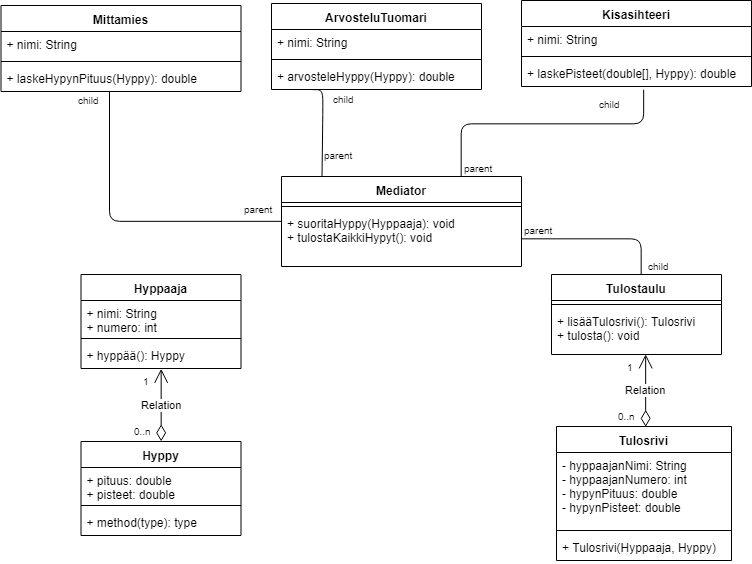

The diagram above was exported from draw.io. Its source (the exported page's mxGraphModel, read from the mxfile embedded in the PNG):
<mxGraphModel dx="1162" dy="558" grid="1" gridSize="10" guides="1" tooltips="1" connect="1" arrows="1" fold="1" page="1" pageScale="1" pageWidth="827" pageHeight="1169" math="0" shadow="0">
  <root>
    <mxCell id="0" />
    <mxCell id="1" parent="0" />
    <mxCell id="wthm77yNCpfl6UxUWyPJ-1" value="Hyppaaja&#10;" style="swimlane;fontStyle=1;align=center;verticalAlign=top;childLayout=stackLayout;horizontal=1;startSize=26;horizontalStack=0;resizeParent=1;resizeParentMax=0;resizeLast=0;collapsible=1;marginBottom=0;" vertex="1" parent="1">
      <mxGeometry x="119.5" y="431" width="160" height="94" as="geometry" />
    </mxCell>
    <mxCell id="wthm77yNCpfl6UxUWyPJ-2" value="+ nimi: String&#10;+ numero: int&#10;" style="text;strokeColor=none;fillColor=none;align=left;verticalAlign=top;spacingLeft=4;spacingRight=4;overflow=hidden;rotatable=0;points=[[0,0.5],[1,0.5]];portConstraint=eastwest;" vertex="1" parent="wthm77yNCpfl6UxUWyPJ-1">
      <mxGeometry y="26" width="160" height="34" as="geometry" />
    </mxCell>
    <mxCell id="wthm77yNCpfl6UxUWyPJ-3" value="" style="line;strokeWidth=1;fillColor=none;align=left;verticalAlign=middle;spacingTop=-1;spacingLeft=3;spacingRight=3;rotatable=0;labelPosition=right;points=[];portConstraint=eastwest;" vertex="1" parent="wthm77yNCpfl6UxUWyPJ-1">
      <mxGeometry y="60" width="160" height="8" as="geometry" />
    </mxCell>
    <mxCell id="wthm77yNCpfl6UxUWyPJ-4" value="+ hyppää(): Hyppy" style="text;strokeColor=none;fillColor=none;align=left;verticalAlign=top;spacingLeft=4;spacingRight=4;overflow=hidden;rotatable=0;points=[[0,0.5],[1,0.5]];portConstraint=eastwest;" vertex="1" parent="wthm77yNCpfl6UxUWyPJ-1">
      <mxGeometry y="68" width="160" height="26" as="geometry" />
    </mxCell>
    <mxCell id="wthm77yNCpfl6UxUWyPJ-5" value="Hyppy" style="swimlane;fontStyle=1;align=center;verticalAlign=top;childLayout=stackLayout;horizontal=1;startSize=26;horizontalStack=0;resizeParent=1;resizeParentMax=0;resizeLast=0;collapsible=1;marginBottom=0;" vertex="1" parent="1">
      <mxGeometry x="119.5" y="598" width="160" height="94" as="geometry" />
    </mxCell>
    <mxCell id="wthm77yNCpfl6UxUWyPJ-6" value="+ pituus: double&#10;+ pisteet: double&#10;" style="text;strokeColor=none;fillColor=none;align=left;verticalAlign=top;spacingLeft=4;spacingRight=4;overflow=hidden;rotatable=0;points=[[0,0.5],[1,0.5]];portConstraint=eastwest;" vertex="1" parent="wthm77yNCpfl6UxUWyPJ-5">
      <mxGeometry y="26" width="160" height="34" as="geometry" />
    </mxCell>
    <mxCell id="wthm77yNCpfl6UxUWyPJ-7" value="" style="line;strokeWidth=1;fillColor=none;align=left;verticalAlign=middle;spacingTop=-1;spacingLeft=3;spacingRight=3;rotatable=0;labelPosition=right;points=[];portConstraint=eastwest;" vertex="1" parent="wthm77yNCpfl6UxUWyPJ-5">
      <mxGeometry y="60" width="160" height="8" as="geometry" />
    </mxCell>
    <mxCell id="wthm77yNCpfl6UxUWyPJ-8" value="+ method(type): type" style="text;strokeColor=none;fillColor=none;align=left;verticalAlign=top;spacingLeft=4;spacingRight=4;overflow=hidden;rotatable=0;points=[[0,0.5],[1,0.5]];portConstraint=eastwest;" vertex="1" parent="wthm77yNCpfl6UxUWyPJ-5">
      <mxGeometry y="68" width="160" height="26" as="geometry" />
    </mxCell>
    <mxCell id="wthm77yNCpfl6UxUWyPJ-10" value="Relation" style="endArrow=open;html=1;endSize=12;startArrow=diamondThin;startSize=14;startFill=0;edgeStyle=orthogonalEdgeStyle;exitX=0.5;exitY=0;exitDx=0;exitDy=0;entryX=0.5;entryY=1;entryDx=0;entryDy=0;" edge="1" parent="1" source="wthm77yNCpfl6UxUWyPJ-5" target="wthm77yNCpfl6UxUWyPJ-1">
      <mxGeometry relative="1" as="geometry">
        <mxPoint x="79.5" y="610" as="sourcePoint" />
        <mxPoint x="239.5" y="610" as="targetPoint" />
      </mxGeometry>
    </mxCell>
    <mxCell id="wthm77yNCpfl6UxUWyPJ-11" value="0..n" style="resizable=0;html=1;align=left;verticalAlign=top;labelBackgroundColor=#ffffff;fontSize=10;" connectable="0" vertex="1" parent="wthm77yNCpfl6UxUWyPJ-10">
      <mxGeometry x="-1" relative="1" as="geometry">
        <mxPoint x="-30" y="-23" as="offset" />
      </mxGeometry>
    </mxCell>
    <mxCell id="wthm77yNCpfl6UxUWyPJ-12" value="1" style="resizable=0;html=1;align=right;verticalAlign=top;labelBackgroundColor=#ffffff;fontSize=10;" connectable="0" vertex="1" parent="wthm77yNCpfl6UxUWyPJ-10">
      <mxGeometry x="1" relative="1" as="geometry">
        <mxPoint x="-10" as="offset" />
      </mxGeometry>
    </mxCell>
    <mxCell id="wthm77yNCpfl6UxUWyPJ-13" value="Mittamies" style="swimlane;fontStyle=1;align=center;verticalAlign=top;childLayout=stackLayout;horizontal=1;startSize=26;horizontalStack=0;resizeParent=1;resizeParentMax=0;resizeLast=0;collapsible=1;marginBottom=0;" vertex="1" parent="1">
      <mxGeometry x="39.5" y="162" width="240" height="86" as="geometry" />
    </mxCell>
    <mxCell id="wthm77yNCpfl6UxUWyPJ-14" value="+ nimi: String" style="text;strokeColor=none;fillColor=none;align=left;verticalAlign=top;spacingLeft=4;spacingRight=4;overflow=hidden;rotatable=0;points=[[0,0.5],[1,0.5]];portConstraint=eastwest;" vertex="1" parent="wthm77yNCpfl6UxUWyPJ-13">
      <mxGeometry y="26" width="240" height="26" as="geometry" />
    </mxCell>
    <mxCell id="wthm77yNCpfl6UxUWyPJ-15" value="" style="line;strokeWidth=1;fillColor=none;align=left;verticalAlign=middle;spacingTop=-1;spacingLeft=3;spacingRight=3;rotatable=0;labelPosition=right;points=[];portConstraint=eastwest;" vertex="1" parent="wthm77yNCpfl6UxUWyPJ-13">
      <mxGeometry y="52" width="240" height="8" as="geometry" />
    </mxCell>
    <mxCell id="wthm77yNCpfl6UxUWyPJ-16" value="+ laskeHypynPituus(Hyppy): double" style="text;strokeColor=none;fillColor=none;align=left;verticalAlign=top;spacingLeft=4;spacingRight=4;overflow=hidden;rotatable=0;points=[[0,0.5],[1,0.5]];portConstraint=eastwest;" vertex="1" parent="wthm77yNCpfl6UxUWyPJ-13">
      <mxGeometry y="60" width="240" height="26" as="geometry" />
    </mxCell>
    <mxCell id="wthm77yNCpfl6UxUWyPJ-17" value="ArvosteluTuomari" style="swimlane;fontStyle=1;align=center;verticalAlign=top;childLayout=stackLayout;horizontal=1;startSize=26;horizontalStack=0;resizeParent=1;resizeParentMax=0;resizeLast=0;collapsible=1;marginBottom=0;" vertex="1" parent="1">
      <mxGeometry x="310" y="160" width="210" height="86" as="geometry" />
    </mxCell>
    <mxCell id="wthm77yNCpfl6UxUWyPJ-18" value="+ nimi: String" style="text;strokeColor=none;fillColor=none;align=left;verticalAlign=top;spacingLeft=4;spacingRight=4;overflow=hidden;rotatable=0;points=[[0,0.5],[1,0.5]];portConstraint=eastwest;" vertex="1" parent="wthm77yNCpfl6UxUWyPJ-17">
      <mxGeometry y="26" width="210" height="26" as="geometry" />
    </mxCell>
    <mxCell id="wthm77yNCpfl6UxUWyPJ-19" value="" style="line;strokeWidth=1;fillColor=none;align=left;verticalAlign=middle;spacingTop=-1;spacingLeft=3;spacingRight=3;rotatable=0;labelPosition=right;points=[];portConstraint=eastwest;" vertex="1" parent="wthm77yNCpfl6UxUWyPJ-17">
      <mxGeometry y="52" width="210" height="8" as="geometry" />
    </mxCell>
    <mxCell id="wthm77yNCpfl6UxUWyPJ-20" value="+ arvosteleHyppy(Hyppy): double" style="text;strokeColor=none;fillColor=none;align=left;verticalAlign=top;spacingLeft=4;spacingRight=4;overflow=hidden;rotatable=0;points=[[0,0.5],[1,0.5]];portConstraint=eastwest;" vertex="1" parent="wthm77yNCpfl6UxUWyPJ-17">
      <mxGeometry y="60" width="210" height="26" as="geometry" />
    </mxCell>
    <mxCell id="wthm77yNCpfl6UxUWyPJ-25" value="Kisasihteeri" style="swimlane;fontStyle=1;align=center;verticalAlign=top;childLayout=stackLayout;horizontal=1;startSize=26;horizontalStack=0;resizeParent=1;resizeParentMax=0;resizeLast=0;collapsible=1;marginBottom=0;" vertex="1" parent="1">
      <mxGeometry x="560" y="157" width="230" height="86" as="geometry" />
    </mxCell>
    <mxCell id="wthm77yNCpfl6UxUWyPJ-26" value="+ nimi: String" style="text;strokeColor=none;fillColor=none;align=left;verticalAlign=top;spacingLeft=4;spacingRight=4;overflow=hidden;rotatable=0;points=[[0,0.5],[1,0.5]];portConstraint=eastwest;" vertex="1" parent="wthm77yNCpfl6UxUWyPJ-25">
      <mxGeometry y="26" width="230" height="26" as="geometry" />
    </mxCell>
    <mxCell id="wthm77yNCpfl6UxUWyPJ-27" value="" style="line;strokeWidth=1;fillColor=none;align=left;verticalAlign=middle;spacingTop=-1;spacingLeft=3;spacingRight=3;rotatable=0;labelPosition=right;points=[];portConstraint=eastwest;" vertex="1" parent="wthm77yNCpfl6UxUWyPJ-25">
      <mxGeometry y="52" width="230" height="8" as="geometry" />
    </mxCell>
    <mxCell id="wthm77yNCpfl6UxUWyPJ-28" value="+ laskePisteet(double[], Hyppy): double" style="text;strokeColor=none;fillColor=none;align=left;verticalAlign=top;spacingLeft=4;spacingRight=4;overflow=hidden;rotatable=0;points=[[0,0.5],[1,0.5]];portConstraint=eastwest;" vertex="1" parent="wthm77yNCpfl6UxUWyPJ-25">
      <mxGeometry y="60" width="230" height="26" as="geometry" />
    </mxCell>
    <mxCell id="wthm77yNCpfl6UxUWyPJ-29" value="Tulostaulu" style="swimlane;fontStyle=1;align=center;verticalAlign=top;childLayout=stackLayout;horizontal=1;startSize=26;horizontalStack=0;resizeParent=1;resizeParentMax=0;resizeLast=0;collapsible=1;marginBottom=0;" vertex="1" parent="1">
      <mxGeometry x="590" y="431" width="170" height="80" as="geometry" />
    </mxCell>
    <mxCell id="wthm77yNCpfl6UxUWyPJ-31" value="" style="line;strokeWidth=1;fillColor=none;align=left;verticalAlign=middle;spacingTop=-1;spacingLeft=3;spacingRight=3;rotatable=0;labelPosition=right;points=[];portConstraint=eastwest;" vertex="1" parent="wthm77yNCpfl6UxUWyPJ-29">
      <mxGeometry y="26" width="170" height="8" as="geometry" />
    </mxCell>
    <mxCell id="wthm77yNCpfl6UxUWyPJ-32" value="+ lisääTulosrivi(): Tulosrivi&#10;+ tulosta(): void&#10;" style="text;strokeColor=none;fillColor=none;align=left;verticalAlign=top;spacingLeft=4;spacingRight=4;overflow=hidden;rotatable=0;points=[[0,0.5],[1,0.5]];portConstraint=eastwest;" vertex="1" parent="wthm77yNCpfl6UxUWyPJ-29">
      <mxGeometry y="34" width="170" height="46" as="geometry" />
    </mxCell>
    <mxCell id="wthm77yNCpfl6UxUWyPJ-37" value="Mediator" style="swimlane;fontStyle=1;align=center;verticalAlign=top;childLayout=stackLayout;horizontal=1;startSize=26;horizontalStack=0;resizeParent=1;resizeParentMax=0;resizeLast=0;collapsible=1;marginBottom=0;" vertex="1" parent="1">
      <mxGeometry x="320" y="333" width="240" height="90" as="geometry" />
    </mxCell>
    <mxCell id="wthm77yNCpfl6UxUWyPJ-39" value="" style="line;strokeWidth=1;fillColor=none;align=left;verticalAlign=middle;spacingTop=-1;spacingLeft=3;spacingRight=3;rotatable=0;labelPosition=right;points=[];portConstraint=eastwest;" vertex="1" parent="wthm77yNCpfl6UxUWyPJ-37">
      <mxGeometry y="26" width="240" height="8" as="geometry" />
    </mxCell>
    <mxCell id="wthm77yNCpfl6UxUWyPJ-40" value="+ suoritaHyppy(Hyppaaja): void&#10;+ tulostaKaikkiHypyt(): void&#10;" style="text;strokeColor=none;fillColor=none;align=left;verticalAlign=top;spacingLeft=4;spacingRight=4;overflow=hidden;rotatable=0;points=[[0,0.5],[1,0.5]];portConstraint=eastwest;" vertex="1" parent="wthm77yNCpfl6UxUWyPJ-37">
      <mxGeometry y="34" width="240" height="56" as="geometry" />
    </mxCell>
    <mxCell id="wthm77yNCpfl6UxUWyPJ-55" value="" style="endArrow=none;html=1;edgeStyle=orthogonalEdgeStyle;entryX=0.452;entryY=0.978;entryDx=0;entryDy=0;entryPerimeter=0;exitX=0;exitY=0.5;exitDx=0;exitDy=0;" edge="1" parent="1" source="wthm77yNCpfl6UxUWyPJ-37" target="wthm77yNCpfl6UxUWyPJ-16">
      <mxGeometry relative="1" as="geometry">
        <mxPoint x="120" y="340" as="sourcePoint" />
        <mxPoint x="280" y="340" as="targetPoint" />
      </mxGeometry>
    </mxCell>
    <mxCell id="wthm77yNCpfl6UxUWyPJ-56" value="parent" style="resizable=0;html=1;align=left;verticalAlign=bottom;labelBackgroundColor=#ffffff;fontSize=10;" connectable="0" vertex="1" parent="wthm77yNCpfl6UxUWyPJ-55">
      <mxGeometry x="-1" relative="1" as="geometry">
        <mxPoint x="-40" y="-4" as="offset" />
      </mxGeometry>
    </mxCell>
    <mxCell id="wthm77yNCpfl6UxUWyPJ-57" value="child" style="resizable=0;html=1;align=right;verticalAlign=bottom;labelBackgroundColor=#ffffff;fontSize=10;" connectable="0" vertex="1" parent="wthm77yNCpfl6UxUWyPJ-55">
      <mxGeometry x="1" relative="1" as="geometry">
        <mxPoint x="-8.5" y="17" as="offset" />
      </mxGeometry>
    </mxCell>
    <mxCell id="wthm77yNCpfl6UxUWyPJ-58" value="" style="endArrow=none;html=1;edgeStyle=orthogonalEdgeStyle;exitX=0.197;exitY=1.007;exitDx=0;exitDy=0;exitPerimeter=0;entryX=0.17;entryY=0.002;entryDx=0;entryDy=0;entryPerimeter=0;" edge="1" parent="1" source="wthm77yNCpfl6UxUWyPJ-20" target="wthm77yNCpfl6UxUWyPJ-37">
      <mxGeometry relative="1" as="geometry">
        <mxPoint x="343.6190476190476" y="243.52380952380952" as="sourcePoint" />
        <mxPoint x="360.2857142857142" y="330.66666666666663" as="targetPoint" />
        <Array as="points">
          <mxPoint x="361" y="246" />
          <mxPoint x="361" y="270" />
        </Array>
      </mxGeometry>
    </mxCell>
    <mxCell id="wthm77yNCpfl6UxUWyPJ-59" value="parent" style="resizable=0;html=1;align=left;verticalAlign=bottom;labelBackgroundColor=#ffffff;fontSize=10;" connectable="0" vertex="1" parent="wthm77yNCpfl6UxUWyPJ-58">
      <mxGeometry x="-1" relative="1" as="geometry">
        <mxPoint x="9" y="73.5" as="offset" />
      </mxGeometry>
    </mxCell>
    <mxCell id="wthm77yNCpfl6UxUWyPJ-60" value="child" style="resizable=0;html=1;align=right;verticalAlign=bottom;labelBackgroundColor=#ffffff;fontSize=10;" connectable="0" vertex="1" parent="wthm77yNCpfl6UxUWyPJ-58">
      <mxGeometry x="1" relative="1" as="geometry">
        <mxPoint x="34.5" y="-68.5" as="offset" />
      </mxGeometry>
    </mxCell>
    <mxCell id="wthm77yNCpfl6UxUWyPJ-61" value="" style="endArrow=none;html=1;edgeStyle=orthogonalEdgeStyle;exitX=1;exitY=0.5;exitDx=0;exitDy=0;" edge="1" parent="1" source="wthm77yNCpfl6UxUWyPJ-40" target="wthm77yNCpfl6UxUWyPJ-29">
      <mxGeometry relative="1" as="geometry">
        <mxPoint x="630" y="440" as="sourcePoint" />
        <mxPoint x="790" y="440" as="targetPoint" />
        <Array as="points">
          <mxPoint x="680" y="395" />
        </Array>
      </mxGeometry>
    </mxCell>
    <mxCell id="wthm77yNCpfl6UxUWyPJ-62" value="parent" style="resizable=0;html=1;align=left;verticalAlign=bottom;labelBackgroundColor=#ffffff;fontSize=10;" connectable="0" vertex="1" parent="wthm77yNCpfl6UxUWyPJ-61">
      <mxGeometry x="-1" relative="1" as="geometry" />
    </mxCell>
    <mxCell id="wthm77yNCpfl6UxUWyPJ-63" value="child" style="resizable=0;html=1;align=right;verticalAlign=bottom;labelBackgroundColor=#ffffff;fontSize=10;" connectable="0" vertex="1" parent="wthm77yNCpfl6UxUWyPJ-61">
      <mxGeometry x="1" relative="1" as="geometry">
        <mxPoint x="30.5" as="offset" />
      </mxGeometry>
    </mxCell>
    <mxCell id="wthm77yNCpfl6UxUWyPJ-64" value="" style="endArrow=none;html=1;edgeStyle=orthogonalEdgeStyle;exitX=0.75;exitY=0;exitDx=0;exitDy=0;entryX=0.532;entryY=1.127;entryDx=0;entryDy=0;entryPerimeter=0;" edge="1" parent="1" source="wthm77yNCpfl6UxUWyPJ-37" target="wthm77yNCpfl6UxUWyPJ-28">
      <mxGeometry relative="1" as="geometry">
        <mxPoint x="600" y="270" as="sourcePoint" />
        <mxPoint x="760" y="270" as="targetPoint" />
        <Array as="points">
          <mxPoint x="500" y="280" />
          <mxPoint x="682" y="280" />
        </Array>
      </mxGeometry>
    </mxCell>
    <mxCell id="wthm77yNCpfl6UxUWyPJ-65" value="parent" style="resizable=0;html=1;align=left;verticalAlign=bottom;labelBackgroundColor=#ffffff;fontSize=10;" connectable="0" vertex="1" parent="wthm77yNCpfl6UxUWyPJ-64">
      <mxGeometry x="-1" relative="1" as="geometry" />
    </mxCell>
    <mxCell id="wthm77yNCpfl6UxUWyPJ-66" value="child" style="resizable=0;html=1;align=right;verticalAlign=bottom;labelBackgroundColor=#ffffff;fontSize=10;" connectable="0" vertex="1" parent="wthm77yNCpfl6UxUWyPJ-64">
      <mxGeometry x="1" relative="1" as="geometry">
        <mxPoint x="-21" y="23" as="offset" />
      </mxGeometry>
    </mxCell>
    <mxCell id="wthm77yNCpfl6UxUWyPJ-77" value="Relation" style="endArrow=open;html=1;endSize=12;startArrow=diamondThin;startSize=14;startFill=0;edgeStyle=orthogonalEdgeStyle;exitX=0.5;exitY=0;exitDx=0;exitDy=0;entryX=0.5;entryY=1;entryDx=0;entryDy=0;" edge="1" parent="1">
      <mxGeometry relative="1" as="geometry">
        <mxPoint x="684.1666666666667" y="583.3333333333335" as="sourcePoint" />
        <mxPoint x="684.1666666666667" y="510.8333333333335" as="targetPoint" />
      </mxGeometry>
    </mxCell>
    <mxCell id="wthm77yNCpfl6UxUWyPJ-78" value="0..n" style="resizable=0;html=1;align=left;verticalAlign=top;labelBackgroundColor=#ffffff;fontSize=10;" connectable="0" vertex="1" parent="wthm77yNCpfl6UxUWyPJ-77">
      <mxGeometry x="-1" relative="1" as="geometry">
        <mxPoint x="-30" y="-23" as="offset" />
      </mxGeometry>
    </mxCell>
    <mxCell id="wthm77yNCpfl6UxUWyPJ-79" value="1" style="resizable=0;html=1;align=right;verticalAlign=top;labelBackgroundColor=#ffffff;fontSize=10;" connectable="0" vertex="1" parent="wthm77yNCpfl6UxUWyPJ-77">
      <mxGeometry x="1" relative="1" as="geometry">
        <mxPoint x="-10" as="offset" />
      </mxGeometry>
    </mxCell>
    <mxCell id="wthm77yNCpfl6UxUWyPJ-85" value="Tulosrivi" style="swimlane;fontStyle=1;align=center;verticalAlign=top;childLayout=stackLayout;horizontal=1;startSize=26;horizontalStack=0;resizeParent=1;resizeParentMax=0;resizeLast=0;collapsible=1;marginBottom=0;" vertex="1" parent="1">
      <mxGeometry x="595" y="583" width="175" height="134" as="geometry" />
    </mxCell>
    <mxCell id="wthm77yNCpfl6UxUWyPJ-86" value="- hyppaajanNimi: String&#10;- hyppaajanNumero: int&#10;- hypynPituus: double&#10;- hypynPisteet: double&#10;" style="text;strokeColor=none;fillColor=none;align=left;verticalAlign=top;spacingLeft=4;spacingRight=4;overflow=hidden;rotatable=0;points=[[0,0.5],[1,0.5]];portConstraint=eastwest;" vertex="1" parent="wthm77yNCpfl6UxUWyPJ-85">
      <mxGeometry y="26" width="175" height="74" as="geometry" />
    </mxCell>
    <mxCell id="wthm77yNCpfl6UxUWyPJ-87" value="" style="line;strokeWidth=1;fillColor=none;align=left;verticalAlign=middle;spacingTop=-1;spacingLeft=3;spacingRight=3;rotatable=0;labelPosition=right;points=[];portConstraint=eastwest;" vertex="1" parent="wthm77yNCpfl6UxUWyPJ-85">
      <mxGeometry y="100" width="175" height="8" as="geometry" />
    </mxCell>
    <mxCell id="wthm77yNCpfl6UxUWyPJ-88" value="+ Tulosrivi(Hyppaaja, Hyppy)" style="text;strokeColor=none;fillColor=none;align=left;verticalAlign=top;spacingLeft=4;spacingRight=4;overflow=hidden;rotatable=0;points=[[0,0.5],[1,0.5]];portConstraint=eastwest;" vertex="1" parent="wthm77yNCpfl6UxUWyPJ-85">
      <mxGeometry y="108" width="175" height="26" as="geometry" />
    </mxCell>
  </root>
</mxGraphModel>